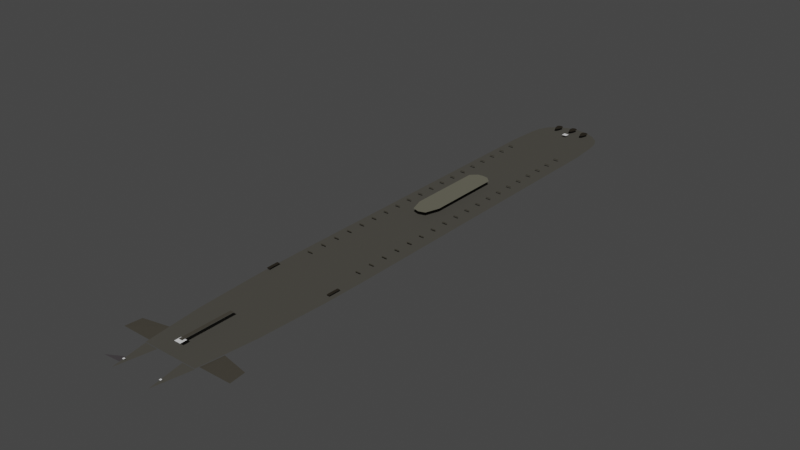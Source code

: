 # Source: november.blend  (saved by Blender 3.6.11; exported with 4.5.12 LTS)
import bpy
from mathutils import Matrix  # noqa: F401  (used for matrix-valued properties, if any)

bpy.ops.wm.read_factory_settings(use_empty=True)
scene = bpy.context.scene
scene.name = 'Scene'

# ---- materials (node trees are filled in below, after node groups)
mat_main_color = bpy.data.materials.new('main_color')
mat_main_color.use_transparent_shadow = False
mat_main_color.diffuse_color = (0.07324, 0.06978, 0.06, 1.0)
mat_planes = bpy.data.materials.new('planes')
mat_planes.use_transparent_shadow = False
mat_planes.diffuse_color = (0.06072, 0.05546, 0.04491, 1.0)
mat_sail = bpy.data.materials.new('sail')
mat_sail.use_transparent_shadow = False
mat_sail.diffuse_color = (0.1329, 0.1286, 0.09847, 1.0)
mat_tube = bpy.data.materials.new('tube')
mat_tube.use_transparent_shadow = False
mat_tube.diffuse_color = (0.02538, 0.02176, 0.01641, 1.0)
mat_techhole = bpy.data.materials.new('techhole')
mat_techhole.use_transparent_shadow = False
mat_techhole.diffuse_color = (0.04955, 0.04551, 0.03458, 1.0)
mat_screw1 = bpy.data.materials.new('screw1')
mat_screw1.use_transparent_shadow = False
mat_screw1.diffuse_color = (0.0578, 0.05243, 0.05541, 1.0)

# ---- material node trees

# ---- world
world_world = bpy.data.worlds.new('World'); scene.world = world_world
world_world.use_nodes = True; world_world.node_tree.nodes.clear()
_N = world_world.node_tree.nodes; _L = world_world.node_tree.links
n0 = _N.new('ShaderNodeOutputWorld'); n0.name = 'World Output'; n0.location = (300, 300)
n1 = _N.new('ShaderNodeBackground'); n1.name = 'Background'; n1.location = (10, 300)
n1.inputs[0].default_value = (0.05088, 0.05088, 0.05088, 1.0)
_L.new(n1.outputs[0], n0.inputs[0])
n0.is_active_output = True
world_world.color = (0.05088, 0.05088, 0.05088)
world_world.use_sun_shadow = False
world_world.sun_shadow_jitter_overblur = 0.0

# ---- meshes
me_plane = bpy.data.meshes.new('Plane')
me_plane.from_pydata([(-6.0, -19.0, 0.0), (6.0, -19.0, 0.0), (-6.0, 32.19, 0.0), (6.0, 32.19, 0.0), (-5.666, 36.89, 0.0), (-3.287, 41.39, 0.0), (-1.696, 42.1, 0.0), (0.0, 42.25, 0.0), (-5.332, 38.73, 0.0), (-4.642, 40.16, 0.0), (5.666, 36.89, 0.0), (3.287, 41.39, 0.0), (1.696, 42.1, 0.0), (5.332, 38.73, 0.0), (4.642, 40.16, 0.0), (-5.894, -26.34, 0.0), (-5.363, -37.06, 0.0), (-4.34, -46.3, 0.0), (5.894, -26.34, 0.0), (5.363, -37.06, 0.0), (4.34, -46.3, 0.0)], [], [(2, 4, 8, 9, 5, 6, 7, 12, 11, 14, 13, 10, 3, 1, 18, 19, 20, 17, 16, 15, 0)])
_uv = me_plane.uv_layers.new(name='UVMap')
_uv.uv.foreach_set('vector', [0.0, 0.0, 0.0, 0.0, 0.0, 0.0, 0.0, 0.0, 0.0, 0.0, 0.0, 0.0, 0.0, 0.0, 0.0, 0.0, 0.0, 0.0, 0.0, 0.0, 0.0, 0.0, 0.0, 0.0, 0.0, 0.0, 0.0, 0.0, 0.0, 0.0, 0.0, 0.0, 0.0, 0.0, 0.0, 0.0, 0.0, 0.0, 0.0, 0.0, 0.0, 0.0])
me_plane.materials.append(mat_main_color)
me_plane.use_remesh_fix_poles = True
me_plane.use_remesh_preserve_attributes = False
me_plane.use_mirror_vertex_groups = False
me_plane.update()
me_plane_003 = bpy.data.meshes.new('Plane.003')
me_plane_003.from_pydata([(-0.5995, -3.322, 0.0), (-1.685, 2.374, -0.002999), (0.4438, 2.374, 0.0)], [], [(1, 2, 0)])
_uv = me_plane_003.uv_layers.new(name='UVMap')
_uv.uv.foreach_set('vector', [0.0, 0.0, 0.0, 0.0, 0.0, 0.0])
me_plane_003.materials.append(mat_main_color)
me_plane_003.use_remesh_fix_poles = True
me_plane_003.use_remesh_preserve_attributes = False
me_plane_003.use_mirror_vertex_groups = False
me_plane_003.update()
me_plane_006 = bpy.data.meshes.new('Plane.006')
me_plane_006.from_pydata([(-3.129, -1.844, 0.06593), (1.996, -1.818, 0.0), (-2.858, 0.6997, 0.06593), (1.476, 1.585, 0.05923)], [], [(0, 1, 3, 2)])
_uv = me_plane_006.uv_layers.new(name='UVMap')
_uv.uv.foreach_set('vector', [0.0, 0.0, 1.0, 0.0, 1.0, 1.0, 0.0, 1.0])
me_plane_006.materials.append(mat_planes)
me_plane_006.use_remesh_fix_poles = True
me_plane_006.use_remesh_preserve_attributes = False
me_plane_006.use_mirror_vertex_groups = False
me_plane_006.update()
me_plane_007 = bpy.data.meshes.new('Plane.007')
me_plane_007.from_pydata([(-0.896, -1.795, 0.0), (0.896, -1.795, 0.0), (-0.896, 1.0, 0.0), (0.896, 1.0, 0.0)], [], [(0, 1, 3, 2)])
_uv = me_plane_007.uv_layers.new(name='UVMap')
_uv.uv.foreach_set('vector', [0.0, 0.0, 1.0, 0.0, 1.0, 1.0, 0.0, 1.0])
me_plane_007.materials.append(mat_planes)
me_plane_007.use_remesh_fix_poles = True
me_plane_007.use_remesh_preserve_attributes = False
me_plane_007.use_mirror_vertex_groups = False
me_plane_007.update()
me_plane_008 = bpy.data.meshes.new('Plane.008')
me_plane_008.from_pydata([(-1.0, -1.0, 0.0), (1.0, -1.0, 0.0), (-1.0, 1.0, 0.0), (1.0, 1.0, 0.0), (0.0, 1.171, 0.0), (-0.5, 1.147, 0.0), (0.5, 1.147, 0.0), (0.0, -1.431, -7.105e-15), (0.5986, -1.377, -7.105e-15), (-0.5986, -1.377, -7.105e-15)], [], [(0, 9, 7, 8, 1, 3, 6, 4, 5, 2)])
_uv = me_plane_008.uv_layers.new(name='UVMap')
_uv.uv.foreach_set('vector', [0.0, 0.0, 0.25, 0.0, 0.5, 0.0, 0.75, 0.0, 1.0, 0.0, 1.0, 1.0, 0.75, 1.0, 0.5, 1.0, 0.25, 1.0, 0.0, 1.0])
me_plane_008.materials.append(mat_sail)
me_plane_008.use_remesh_fix_poles = True
me_plane_008.use_remesh_preserve_attributes = False
me_plane_008.use_mirror_vertex_groups = False
me_plane_008.update()
me_plane_009 = bpy.data.meshes.new('Plane.009')
me_plane_009.from_pydata([(-0.5547, 1.1, 0.0), (0.5547, 1.1, 0.0), (-0.4179, 1.467, 0.0), (0.4179, 1.467, 0.0), (0.0, 1.637, 0.0), (0.0, -0.2458, 0.0), (0.4252, 0.4654, 0.0), (-0.4252, 0.4654, 0.0), (-0.2126, -0.04333, 0.0), (0.2126, -0.04333, 0.0)], [], [(0, 7, 8, 5, 9, 6, 1, 3, 4, 2)])
_uv = me_plane_009.uv_layers.new(name='UVMap')
_uv.uv.foreach_set('vector', [0.0, 0.0, 0.25, 0.0, 0.375, 0.0, 0.5, 0.0, 0.625, 0.0, 0.75, 0.0, 1.0, 0.0, 1.0, 1.0, 0.5, 1.0, 0.0, 1.0])
me_plane_009.materials.append(mat_tube)
me_plane_009.use_remesh_fix_poles = True
me_plane_009.use_remesh_preserve_attributes = False
me_plane_009.use_mirror_vertex_groups = False
me_plane_009.update()
me_plane_010 = bpy.data.meshes.new('Plane.010')
me_plane_010.from_pydata([(-0.5547, 1.1, 0.0), (0.5547, 1.1, 0.0), (-0.4179, 1.467, 0.0), (0.4179, 1.467, 0.0), (0.0, 1.637, 0.0), (0.0, -0.2458, 0.0), (0.4252, 0.4654, 0.0), (-0.4252, 0.4654, 0.0), (-0.2126, -0.04333, 0.0), (0.2126, -0.04333, 0.0)], [], [(0, 7, 8, 5, 9, 6, 1, 3, 4, 2)])
_uv = me_plane_010.uv_layers.new(name='UVMap')
_uv.uv.foreach_set('vector', [0.0, 0.0, 0.25, 0.0, 0.375, 0.0, 0.5, 0.0, 0.625, 0.0, 0.75, 0.0, 1.0, 0.0, 1.0, 1.0, 0.5, 1.0, 0.0, 1.0])
me_plane_010.materials.append(mat_tube)
me_plane_010.use_remesh_fix_poles = True
me_plane_010.use_remesh_preserve_attributes = False
me_plane_010.use_mirror_vertex_groups = False
me_plane_010.update()
me_plane_011 = bpy.data.meshes.new('Plane.011')
me_plane_011.from_pydata([(-0.5547, 1.1, 0.0), (0.5547, 1.1, 0.0), (-0.4179, 1.467, 0.0), (0.4179, 1.467, 0.0), (0.0, 1.637, 0.0), (0.0, -0.2458, 0.0), (0.4252, 0.4654, 0.0), (-0.4252, 0.4654, 0.0), (-0.2126, -0.04333, 0.0), (0.2126, -0.04333, 0.0)], [], [(0, 7, 8, 5, 9, 6, 1, 3, 4, 2)])
_uv = me_plane_011.uv_layers.new(name='UVMap')
_uv.uv.foreach_set('vector', [0.0, 0.0, 0.25, 0.0, 0.375, 0.0, 0.5, 0.0, 0.625, 0.0, 0.75, 0.0, 1.0, 0.0, 1.0, 1.0, 0.5, 1.0, 0.0, 1.0])
me_plane_011.materials.append(mat_tube)
me_plane_011.use_remesh_fix_poles = True
me_plane_011.use_remesh_preserve_attributes = False
me_plane_011.use_mirror_vertex_groups = False
me_plane_011.update()
me_plane_012 = bpy.data.meshes.new('Plane.012')
me_plane_012.from_pydata([(-1.0, -1.0, 0.0), (1.0, -1.0, 0.0), (-1.0, 1.0, 0.0), (1.0, 1.0, 0.0)], [], [(0, 1, 3, 2)])
_uv = me_plane_012.uv_layers.new(name='UVMap')
_uv.uv.foreach_set('vector', [0.0, 0.0, 1.0, 0.0, 1.0, 1.0, 0.0, 1.0])
me_plane_012.materials.append(mat_techhole)
me_plane_012.use_remesh_fix_poles = True
me_plane_012.use_remesh_preserve_attributes = False
me_plane_012.use_mirror_vertex_groups = False
me_plane_012.update()
me_plane_013 = bpy.data.meshes.new('Plane.013')
me_plane_013.from_pydata([(-1.0, -1.0, 0.0), (1.0, -1.0, 0.0), (-1.0, 1.0, 0.0), (1.0, 1.0, 0.0)], [], [(0, 1, 3, 2)])
_uv = me_plane_013.uv_layers.new(name='UVMap')
_uv.uv.foreach_set('vector', [0.0, 0.0, 1.0, 0.0, 1.0, 1.0, 0.0, 1.0])
me_plane_013.materials.append(mat_tube)
me_plane_013.use_remesh_fix_poles = True
me_plane_013.use_remesh_preserve_attributes = False
me_plane_013.use_mirror_vertex_groups = False
me_plane_013.update()
me_plane_014 = bpy.data.meshes.new('Plane.014')
me_plane_014.from_pydata([(-1.0, -1.0, 0.0), (1.0, -1.0, 0.0), (-1.0, 1.0, 0.0), (1.0, 1.0, 0.0)], [], [(0, 1, 3, 2)])
_uv = me_plane_014.uv_layers.new(name='UVMap')
_uv.uv.foreach_set('vector', [0.0, 0.0, 1.0, 0.0, 1.0, 1.0, 0.0, 1.0])
me_plane_014.use_remesh_fix_poles = True
me_plane_014.use_remesh_preserve_attributes = False
me_plane_014.use_mirror_vertex_groups = False
me_plane_014.update()
me_plane_015 = bpy.data.meshes.new('Plane.015')
me_plane_015.from_pydata([(-1.0, -1.0, 0.0), (1.0, -1.0, 0.0), (-1.0, 1.0, 0.0), (1.0, 1.0, 0.0)], [], [(0, 1, 3, 2)])
_uv = me_plane_015.uv_layers.new(name='UVMap')
_uv.uv.foreach_set('vector', [0.0, 0.0, 1.0, 0.0, 1.0, 1.0, 0.0, 1.0])
me_plane_015.use_remesh_fix_poles = True
me_plane_015.use_remesh_preserve_attributes = False
me_plane_015.use_mirror_vertex_groups = False
me_plane_015.update()
me_plane_016 = bpy.data.meshes.new('Plane.016')
me_plane_016.from_pydata([(-0.7804, -0.6981, 0.0), (1.662, -0.4478, -0.0839), (1.445, 0.6913, -0.06246)], [], [(1, 2, 0)])
_uv = me_plane_016.uv_layers.new(name='UVMap')
_uv.uv.foreach_set('vector', [0.0, 0.0, 0.0, 0.0, 0.0, 0.0])
me_plane_016.materials.append(mat_screw1)
me_plane_016.use_remesh_fix_poles = True
me_plane_016.use_remesh_preserve_attributes = False
me_plane_016.use_mirror_vertex_groups = False
me_plane_016.update()
me_plane_017 = bpy.data.meshes.new('Plane.017')
me_plane_017.from_pydata([(-1.0, -1.0, 0.0), (1.0, -1.0, 0.0), (-1.0, 1.0, 0.0), (1.0, 1.0, 0.0)], [], [(0, 1, 3, 2)])
_uv = me_plane_017.uv_layers.new(name='UVMap')
_uv.uv.foreach_set('vector', [0.0, 0.0, 1.0, 0.0, 1.0, 1.0, 0.0, 1.0])
me_plane_017.use_remesh_fix_poles = True
me_plane_017.use_remesh_preserve_attributes = False
me_plane_017.use_mirror_vertex_groups = False
me_plane_017.update()
me_plane_001 = bpy.data.meshes.new('Plane.001')
me_plane_001.from_pydata([(-1.0, -1.0, 0.0), (1.0, -1.0, 0.0), (-1.0, 1.0, 0.0), (1.0, 1.0, 0.0)], [], [(0, 1, 3, 2)])
_uv = me_plane_001.uv_layers.new(name='UVMap')
_uv.uv.foreach_set('vector', [0.0, 0.0, 1.0, 0.0, 1.0, 1.0, 0.0, 1.0])
me_plane_001.use_remesh_fix_poles = True
me_plane_001.use_remesh_preserve_attributes = False
me_plane_001.use_mirror_vertex_groups = False
me_plane_001.update()

# ---- objects
ob_main_hull = bpy.data.objects.new('main_hull', me_plane)
ob_stern_pylons = bpy.data.objects.new('stern_pylons', me_plane_003)
ob_stern_planes = bpy.data.objects.new('stern_planes', me_plane_006)
ob_tailfin = bpy.data.objects.new('tailfin', me_plane_007)
ob_sail = bpy.data.objects.new('sail', me_plane_008)
ob_tube1 = bpy.data.objects.new('tube1', me_plane_009)
ob_tube0 = bpy.data.objects.new('tube0', me_plane_010)
ob_tube2 = bpy.data.objects.new('tube2', me_plane_011)
ob_techhole = bpy.data.objects.new('techhole', me_plane_012)
ob_decoytube = bpy.data.objects.new('decoytube', me_plane_013)
ob_bowsensors = bpy.data.objects.new('_bowsensors', me_plane_014)
ob_towedarray = bpy.data.objects.new('_towedarray', me_plane_015)
ob_screw1 = bpy.data.objects.new('_screw1', me_plane_016)
ob_propulsor0 = bpy.data.objects.new('_propulsor0', me_plane_017)
ob_propulsor1 = bpy.data.objects.new('_propulsor1', me_plane_001)

# ---- transforms, parenting, visibility, modifiers, constraints
ob_main_hull.location = (0.0, 0.0, 0.0)
ob_main_hull.lineart.crease_threshold = 0.0
ob_stern_pylons.location = (-2.655, -48.68, -0.1072)
ob_stern_pylons.lineart.crease_threshold = 0.0
_m = ob_stern_pylons.modifiers.new('Mirror', 'MIRROR')
_m.use_mirror_merge = False
_m.mirror_object = ob_main_hull
ob_stern_planes.location = (-6.204, -43.7, -0.2474)
ob_stern_planes.lineart.crease_threshold = 0.0
_m = ob_stern_planes.modifiers.new('Mirror', 'MIRROR')
_m.mirror_object = ob_main_hull
ob_tailfin.location = (0.0, -39.39, 1.273)
ob_tailfin.scale = (0.3063, 2.9, 1.0)
ob_tailfin.lineart.crease_threshold = 0.0
ob_sail.location = (0.0, 7.788, 1.151)
ob_sail.scale = (1.814, 6.055, 1.0)
ob_sail.lineart.crease_threshold = 0.0
ob_tube1.location = (-2.4, 39.2, 0.629)
ob_tube1.lineart.crease_threshold = 0.0
ob_tube0.location = (0.0, 39.72, 0.629)
ob_tube0.lineart.crease_threshold = 0.0
ob_tube2.location = (2.4, 39.2, 0.629)
ob_tube2.lineart.crease_threshold = 0.0
ob_techhole.location = (-4.331, 28.64, 0.4597)
ob_techhole.scale = (0.4162, 0.1002, 1.0)
ob_techhole.lineart.crease_threshold = 0.0
_m = ob_techhole.modifiers.new('Mirror', 'MIRROR')
_m.use_mirror_merge = False
_m.mirror_object = ob_main_hull
_m = ob_techhole.modifiers.new('Array', 'ARRAY')
_m.count = 19
_m.constant_offset_displace = (0.0, 0.0, 0.0)
_m.relative_offset_displace = (0.0, -13.1, 0.0)
ob_decoytube.location = (-5.363, -24.41, 0.4815)
ob_decoytube.rotation_euler = (0.0, -0.0, 0.02256)
ob_decoytube.scale = (0.2388, 1.0, 1.0)
ob_decoytube.lineart.crease_threshold = 0.0
_m = ob_decoytube.modifiers.new('Mirror', 'MIRROR')
_m.use_mirror_merge = False
_m.mirror_object = ob_main_hull
ob_bowsensors.location = (0.0, 38.22, 0.5009)
ob_bowsensors.scale = (0.3984, 0.3984, 1.0)
ob_bowsensors.lineart.crease_threshold = 0.0
ob_towedarray.location = (0.0, -44.54, 1.142)
ob_towedarray.scale = (0.5227, 0.5227, 1.0)
ob_towedarray.lineart.crease_threshold = 0.0
ob_screw1.location = (-5.153, -50.31, 0.0)
ob_screw1.lineart.crease_threshold = 0.0
ob_propulsor0.location = (-3.26, -50.28, 0.1829)
ob_propulsor0.scale = (0.1422, 0.1422, 1.0)
ob_propulsor0.lineart.crease_threshold = 0.0
ob_propulsor1.location = (-3.26, -50.28, 0.1829)
ob_propulsor1.scale = (0.1422, 0.1422, 1.0)
ob_propulsor1.lineart.crease_threshold = 0.0
_c = ob_propulsor1.constraints.new('COPY_LOCATION'); _c.name = 'Copy Location'
_c.target = ob_propulsor0
_c.invert_x = True

# ---- collection membership
scene.collection.objects.link(ob_main_hull)
scene.collection.objects.link(ob_stern_pylons)
scene.collection.objects.link(ob_stern_planes)
scene.collection.objects.link(ob_tailfin)
scene.collection.objects.link(ob_sail)
scene.collection.objects.link(ob_tube1)
scene.collection.objects.link(ob_tube0)
scene.collection.objects.link(ob_tube2)
scene.collection.objects.link(ob_techhole)
scene.collection.objects.link(ob_decoytube)
scene.collection.objects.link(ob_bowsensors)
scene.collection.objects.link(ob_towedarray)
scene.collection.objects.link(ob_screw1)
scene.collection.objects.link(ob_propulsor0)
scene.collection.objects.link(ob_propulsor1)

# ---- scene / render settings (as saved in the file)
scene.frame_start = 1; scene.frame_end = 250; scene.frame_set(1)
scene.render.engine = 'BLENDER_EEVEE_NEXT'
scene.cycles.use_denoising = False
scene.cycles.samples = 128
scene.cycles.sampling_pattern = 'TABULATED_SOBOL'
scene.cycles.use_adaptive_sampling = False
scene.cycles.use_light_tree = False
scene.view_settings.view_transform = 'Filmic'
bpy.context.view_layer.update()

# ---- added for rendering (the .blend has no active camera and no usable light): camera, sun
cam_auto = bpy.data.cameras.new('AutoCamera')
cam_auto.lens = 50.0
cam_auto.sensor_width = 36.0
cam_auto.clip_end = 1560.29
ob_auto_camera = bpy.data.objects.new('AutoCamera', cam_auto)
scene.collection.objects.link(ob_auto_camera)
ob_auto_camera.location = (88.906, -111.563, 71.6376)
ob_auto_camera.rotation_euler = (1.09748, -7.21219e-08, 0.694738)
scene.camera = ob_auto_camera
light_auto_sun = bpy.data.lights.new('AutoSun', 'SUN')
light_auto_sun.energy = 3.0
light_auto_sun.angle = 0.0523599
ob_auto_sun = bpy.data.objects.new('AutoSun', light_auto_sun)
scene.collection.objects.link(ob_auto_sun)
ob_auto_sun.rotation_euler = (0.872665, 0.174533, 0.523599)
bpy.context.view_layer.update()
